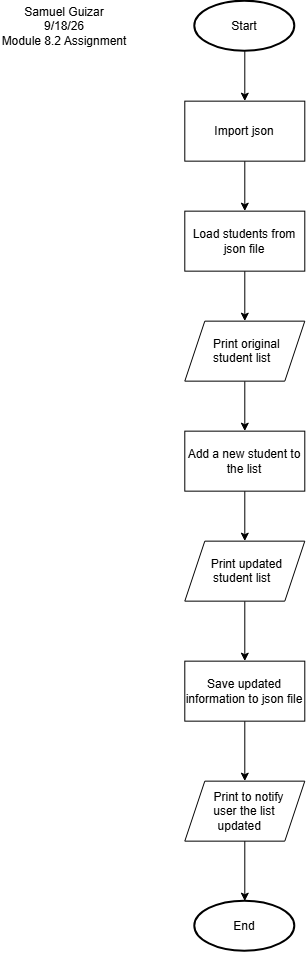

The diagram above was exported from draw.io. Its source (the exported page's mxGraphModel, read from the mxfile embedded in the PNG):
<mxGraphModel dx="960" dy="1296" grid="1" gridSize="10" guides="1" tooltips="1" connect="1" arrows="1" fold="1" page="1" pageScale="1" pageWidth="850" pageHeight="1100" math="0" shadow="0">
  <root>
    <mxCell id="0" />
    <mxCell id="1" parent="0" />
    <mxCell id="zs90HDuLvPomOhEA6sVd-22" edge="1" parent="1" source="zs90HDuLvPomOhEA6sVd-1" style="edgeStyle=orthogonalEdgeStyle;rounded=0;orthogonalLoop=1;jettySize=auto;html=1;entryX=0.5;entryY=0;entryDx=0;entryDy=0;" target="zs90HDuLvPomOhEA6sVd-6">
      <mxGeometry relative="1" as="geometry" />
    </mxCell>
    <mxCell id="zs90HDuLvPomOhEA6sVd-1" parent="1" style="strokeWidth=2;html=1;shape=mxgraph.flowchart.start_1;whiteSpace=wrap;" value="Start" vertex="1">
      <mxGeometry height="50" width="100" x="375" y="40" as="geometry" />
    </mxCell>
    <mxCell id="zs90HDuLvPomOhEA6sVd-2" parent="1" style="strokeWidth=2;html=1;shape=mxgraph.flowchart.start_1;whiteSpace=wrap;" value="End" vertex="1">
      <mxGeometry height="50" width="100" x="375" y="940" as="geometry" />
    </mxCell>
    <mxCell id="zs90HDuLvPomOhEA6sVd-31" edge="1" parent="1" source="zs90HDuLvPomOhEA6sVd-5" style="edgeStyle=orthogonalEdgeStyle;rounded=0;orthogonalLoop=1;jettySize=auto;html=1;entryX=0.5;entryY=0;entryDx=0;entryDy=0;" target="zs90HDuLvPomOhEA6sVd-30">
      <mxGeometry relative="1" as="geometry" />
    </mxCell>
    <mxCell id="zs90HDuLvPomOhEA6sVd-5" parent="1" style="shape=parallelogram;perimeter=parallelogramPerimeter;whiteSpace=wrap;html=1;shapeInside=1;fixedSize=1;" value="&lt;div&gt;&lt;br&gt;&lt;/div&gt;&lt;div&gt;Print updated student list&lt;/div&gt;" vertex="1">
      <mxGeometry height="60" width="120" x="365" y="580" as="geometry" />
    </mxCell>
    <mxCell id="zs90HDuLvPomOhEA6sVd-34" edge="1" parent="1" source="zs90HDuLvPomOhEA6sVd-6" style="edgeStyle=orthogonalEdgeStyle;rounded=0;orthogonalLoop=1;jettySize=auto;html=1;entryX=0.5;entryY=0;entryDx=0;entryDy=0;" target="zs90HDuLvPomOhEA6sVd-33">
      <mxGeometry relative="1" as="geometry" />
    </mxCell>
    <mxCell id="zs90HDuLvPomOhEA6sVd-6" parent="1" style="rounded=0;whiteSpace=wrap;html=1;" value="Import json" vertex="1">
      <mxGeometry height="60" width="120" x="365" y="140" as="geometry" />
    </mxCell>
    <mxCell id="zs90HDuLvPomOhEA6sVd-26" edge="1" parent="1" source="zs90HDuLvPomOhEA6sVd-7" style="edgeStyle=orthogonalEdgeStyle;rounded=0;orthogonalLoop=1;jettySize=auto;html=1;entryX=0.5;entryY=0;entryDx=0;entryDy=0;" target="zs90HDuLvPomOhEA6sVd-5">
      <mxGeometry relative="1" as="geometry" />
    </mxCell>
    <mxCell id="zs90HDuLvPomOhEA6sVd-7" parent="1" style="rounded=0;whiteSpace=wrap;html=1;" value="Add a new student to the list" vertex="1">
      <mxGeometry height="60" width="120" x="365" y="470" as="geometry" />
    </mxCell>
    <mxCell id="zs90HDuLvPomOhEA6sVd-25" edge="1" parent="1" source="zs90HDuLvPomOhEA6sVd-16" style="edgeStyle=orthogonalEdgeStyle;rounded=0;orthogonalLoop=1;jettySize=auto;html=1;entryX=0.5;entryY=0;entryDx=0;entryDy=0;" target="zs90HDuLvPomOhEA6sVd-7">
      <mxGeometry relative="1" as="geometry" />
    </mxCell>
    <mxCell id="zs90HDuLvPomOhEA6sVd-16" parent="1" style="shape=parallelogram;perimeter=parallelogramPerimeter;whiteSpace=wrap;html=1;shapeInside=1;fixedSize=1;" value="&lt;div&gt;&lt;br&gt;&lt;/div&gt;&lt;div&gt;Print original student list&lt;/div&gt;" vertex="1">
      <mxGeometry height="60" width="120" x="365" y="360" as="geometry" />
    </mxCell>
    <mxCell id="zs90HDuLvPomOhEA6sVd-19" parent="1" style="shape=parallelogram;perimeter=parallelogramPerimeter;whiteSpace=wrap;html=1;shapeInside=1;fixedSize=1;" value="&lt;div&gt;&lt;br&gt;&lt;/div&gt;&lt;div&gt;Print to notify user the list updated&lt;/div&gt;" vertex="1">
      <mxGeometry height="60" width="120" x="365" y="820" as="geometry" />
    </mxCell>
    <mxCell id="zs90HDuLvPomOhEA6sVd-29" edge="1" parent="1" source="zs90HDuLvPomOhEA6sVd-19" style="edgeStyle=orthogonalEdgeStyle;rounded=0;orthogonalLoop=1;jettySize=auto;html=1;entryX=0.5;entryY=0;entryDx=0;entryDy=0;entryPerimeter=0;" target="zs90HDuLvPomOhEA6sVd-2">
      <mxGeometry relative="1" as="geometry" />
    </mxCell>
    <mxCell id="zs90HDuLvPomOhEA6sVd-32" edge="1" parent="1" source="zs90HDuLvPomOhEA6sVd-30" style="edgeStyle=orthogonalEdgeStyle;rounded=0;orthogonalLoop=1;jettySize=auto;html=1;entryX=0.5;entryY=0;entryDx=0;entryDy=0;" target="zs90HDuLvPomOhEA6sVd-19">
      <mxGeometry relative="1" as="geometry" />
    </mxCell>
    <mxCell id="zs90HDuLvPomOhEA6sVd-30" parent="1" style="rounded=0;whiteSpace=wrap;html=1;" value="Save updated information to json file" vertex="1">
      <mxGeometry height="60" width="120" x="365" y="700" as="geometry" />
    </mxCell>
    <mxCell id="zs90HDuLvPomOhEA6sVd-35" edge="1" parent="1" source="zs90HDuLvPomOhEA6sVd-33" style="edgeStyle=orthogonalEdgeStyle;rounded=0;orthogonalLoop=1;jettySize=auto;html=1;entryX=0.5;entryY=0;entryDx=0;entryDy=0;" target="zs90HDuLvPomOhEA6sVd-16">
      <mxGeometry relative="1" as="geometry" />
    </mxCell>
    <mxCell id="zs90HDuLvPomOhEA6sVd-33" parent="1" style="rounded=0;whiteSpace=wrap;html=1;" value="Load students from json file" vertex="1">
      <mxGeometry height="60" width="120" x="365" y="250" as="geometry" />
    </mxCell>
    <mxCell id="zs90HDuLvPomOhEA6sVd-36" parent="1" style="text;html=1;whiteSpace=wrap;strokeColor=none;fillColor=none;align=center;verticalAlign=middle;rounded=0;" value="Samuel Guizar&lt;div&gt;9/18/26&lt;/div&gt;&lt;div&gt;Module 8.2 Assignment&lt;/div&gt;" vertex="1">
      <mxGeometry height="30" width="130" x="180" y="50" as="geometry" />
    </mxCell>
  </root>
</mxGraphModel>